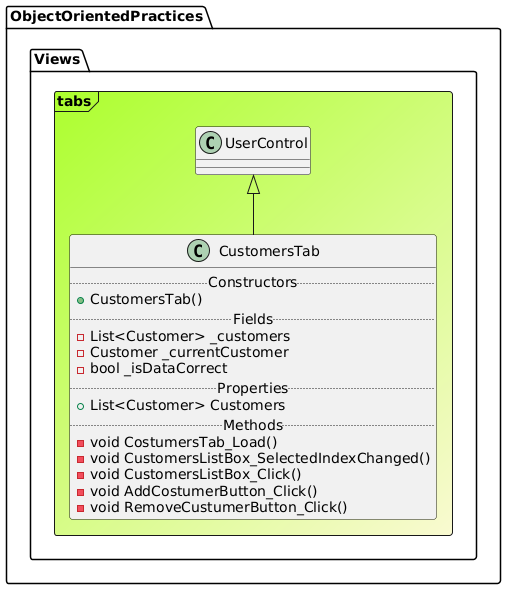

The diagram above was rendered by PlantUML. Its source (embedded in the PNG):
@startuml

Frame ObjectOrientedPractices.Views.tabs #GreenYellow/LightGoldenRodYellow{
class "UserControl" as UserControl
class CustomersTab extends UserControl{
.. Constructors ..
+CustomersTab()
.. Fields ..
-List<Customer> _customers
-Customer _currentCustomer
-bool _isDataCorrect
.. Properties ..
+ List<Customer> Customers
.. Methods ..
-void CostumersTab_Load()
-void CustomersListBox_SelectedIndexChanged()
-void CustomersListBox_Click()
-void AddCostumerButton_Click()
-void RemoveCustumerButton_Click()
}
}
@enduml